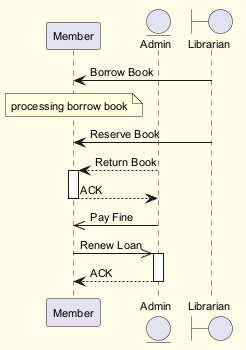

The diagram above was rendered by PlantUML. Its source (embedded in the PNG):
@startuml
skinparam backgroundColor #FFFDE7
skinparam classBackgroundColor #FFF9C4
skinparam classBorderColor #F57F17
skinparam defaultFontSize 11
participant "Member" as M
entity "Admin" as A
boundary "Librarian" as L
L -> M : Borrow Book
note over M : processing borrow book
L -> M : Reserve Book
A --> M : Return Book
activate M
M --> A : ACK
deactivate M
A ->> M : Pay Fine
M ->> A : Renew Loan
activate A
A --> M : ACK
deactivate A
@enduml